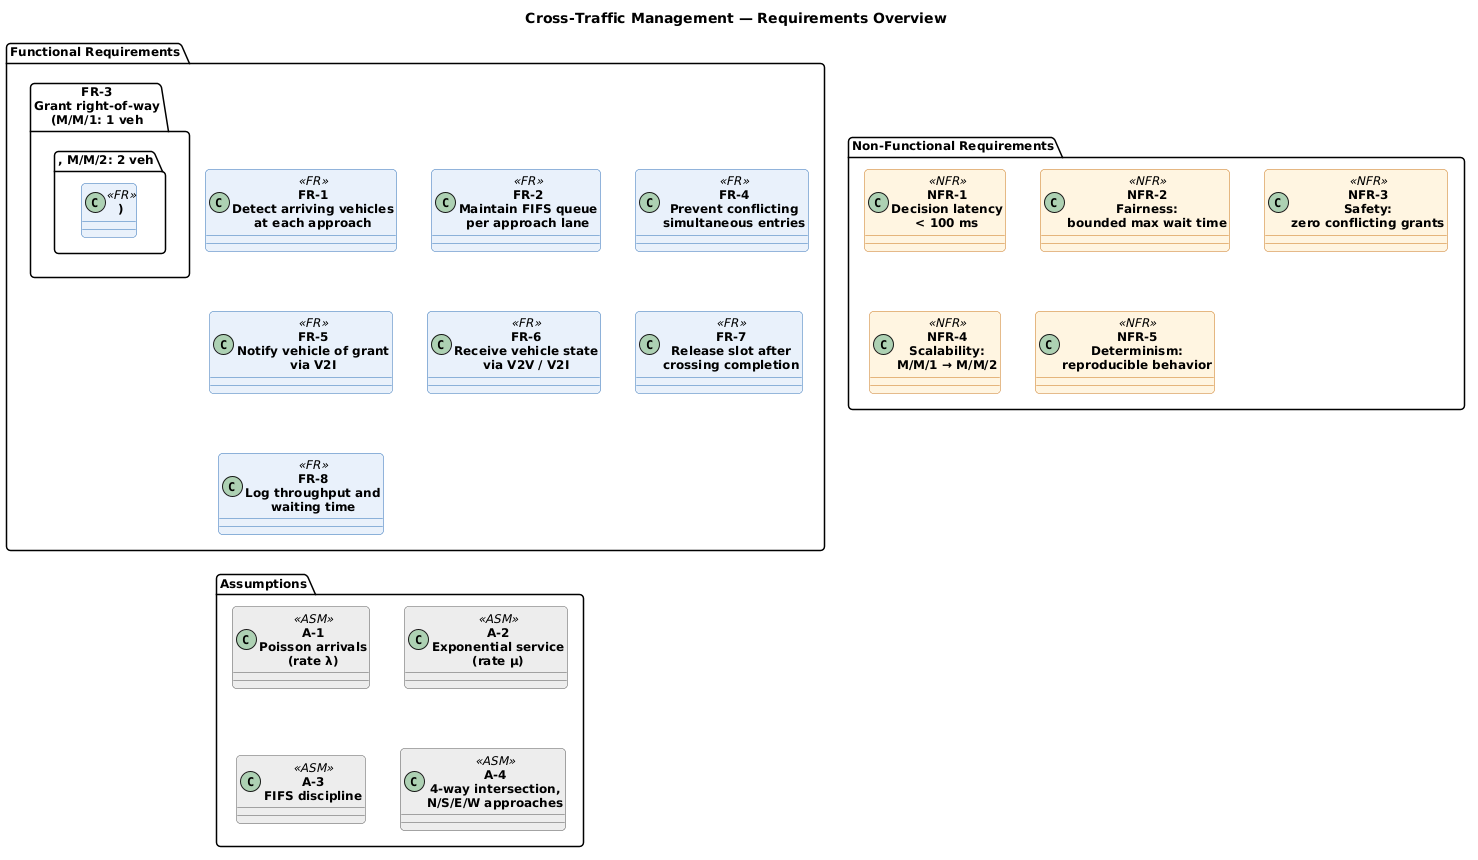

The diagram above was rendered by PlantUML. Its source (embedded in the PNG):
@startuml
!define RECTANGLE class

skinparam backgroundColor #FFFFFF
skinparam shadowing false
skinparam roundCorner 8
skinparam defaultFontName "Helvetica"
skinparam defaultFontSize 12

skinparam class {
  BackgroundColor<<FR>>  #E8F1FB
  BorderColor<<FR>>      #2E6FB7
  BackgroundColor<<NFR>> #FFF4E0
  BorderColor<<NFR>>     #C8761A
  BackgroundColor<<ASM>> #EDEDED
  BorderColor<<ASM>>     #555555
  FontStyle bold
}

title Cross-Traffic Management — Requirements Overview

package "Functional Requirements" {
  class "FR-1\nDetect arriving vehicles\nat each approach"        <<FR>>
  class "FR-2\nMaintain FIFS queue\nper approach lane"            <<FR>>
  class "FR-3\nGrant right-of-way\n(M/M/1: 1 veh., M/M/2: 2 veh.)" <<FR>>
  class "FR-4\nPrevent conflicting\nsimultaneous entries"          <<FR>>
  class "FR-5\nNotify vehicle of grant\nvia V2I"                   <<FR>>
  class "FR-6\nReceive vehicle state\nvia V2V / V2I"               <<FR>>
  class "FR-7\nRelease slot after\ncrossing completion"            <<FR>>
  class "FR-8\nLog throughput and\nwaiting time"                   <<FR>>
}

package "Non-Functional Requirements" {
  class "NFR-1\nDecision latency\n< 100 ms"                  <<NFR>>
  class "NFR-2\nFairness:\nbounded max wait time"            <<NFR>>
  class "NFR-3\nSafety:\nzero conflicting grants"            <<NFR>>
  class "NFR-4\nScalability:\nM/M/1 → M/M/2"                 <<NFR>>
  class "NFR-5\nDeterminism:\nreproducible behavior"         <<NFR>>
}

package "Assumptions" {
  class "A-1\nPoisson arrivals\n(rate λ)"                    <<ASM>>
  class "A-2\nExponential service\n(rate μ)"                 <<ASM>>
  class "A-3\nFIFS discipline"                               <<ASM>>
  class "A-4\n4-way intersection,\nN/S/E/W approaches"       <<ASM>>
}
@enduml